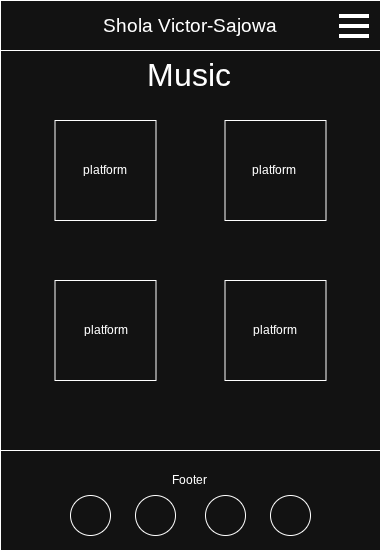

The diagram above was exported from draw.io. Its source (the exported page's mxGraphModel, read from the mxfile embedded in the PNG):
<mxGraphModel dx="1042" dy="562" grid="1" gridSize="10" guides="1" tooltips="1" connect="1" arrows="1" fold="1" page="1" pageScale="1" pageWidth="850" pageHeight="1100" math="0" shadow="0">
  <root>
    <mxCell id="0" />
    <mxCell id="1" parent="0" />
    <mxCell id="r06eP7byaTBkCwaZLWhC-23" value="" style="group" vertex="1" connectable="0" parent="1">
      <mxGeometry x="220" y="40" width="380" height="550" as="geometry" />
    </mxCell>
    <mxCell id="r06eP7byaTBkCwaZLWhC-1" value="" style="rounded=0;whiteSpace=wrap;html=1;" vertex="1" parent="r06eP7byaTBkCwaZLWhC-23">
      <mxGeometry width="380" height="50" as="geometry" />
    </mxCell>
    <mxCell id="r06eP7byaTBkCwaZLWhC-2" value="&lt;font style=&quot;font-size: 19px;&quot;&gt;Shola Victor-Sajowa&lt;/font&gt;" style="text;html=1;align=center;verticalAlign=middle;whiteSpace=wrap;rounded=0;" vertex="1" parent="r06eP7byaTBkCwaZLWhC-23">
      <mxGeometry x="60" y="10" width="260" height="30" as="geometry" />
    </mxCell>
    <mxCell id="r06eP7byaTBkCwaZLWhC-3" value="" style="group" vertex="1" connectable="0" parent="r06eP7byaTBkCwaZLWhC-23">
      <mxGeometry x="339" y="16" width="30" height="20" as="geometry" />
    </mxCell>
    <mxCell id="r06eP7byaTBkCwaZLWhC-4" value="" style="endArrow=none;html=1;rounded=0;strokeWidth=4;" edge="1" parent="r06eP7byaTBkCwaZLWhC-3">
      <mxGeometry width="50" height="50" relative="1" as="geometry">
        <mxPoint as="sourcePoint" />
        <mxPoint x="30" as="targetPoint" />
      </mxGeometry>
    </mxCell>
    <mxCell id="r06eP7byaTBkCwaZLWhC-5" value="" style="endArrow=none;html=1;rounded=0;strokeWidth=4;" edge="1" parent="r06eP7byaTBkCwaZLWhC-3">
      <mxGeometry width="50" height="50" relative="1" as="geometry">
        <mxPoint y="20" as="sourcePoint" />
        <mxPoint x="30" y="20" as="targetPoint" />
      </mxGeometry>
    </mxCell>
    <mxCell id="r06eP7byaTBkCwaZLWhC-6" value="" style="endArrow=none;html=1;rounded=0;strokeWidth=4;" edge="1" parent="r06eP7byaTBkCwaZLWhC-3">
      <mxGeometry width="50" height="50" relative="1" as="geometry">
        <mxPoint y="10" as="sourcePoint" />
        <mxPoint x="30" y="10" as="targetPoint" />
      </mxGeometry>
    </mxCell>
    <mxCell id="r06eP7byaTBkCwaZLWhC-7" value="" style="rounded=0;whiteSpace=wrap;html=1;" vertex="1" parent="r06eP7byaTBkCwaZLWhC-23">
      <mxGeometry y="50" width="380" height="400" as="geometry" />
    </mxCell>
    <mxCell id="r06eP7byaTBkCwaZLWhC-8" value="" style="rounded=0;whiteSpace=wrap;html=1;" vertex="1" parent="r06eP7byaTBkCwaZLWhC-23">
      <mxGeometry y="450" width="380" height="100" as="geometry" />
    </mxCell>
    <mxCell id="r06eP7byaTBkCwaZLWhC-9" value="Footer" style="text;html=1;align=center;verticalAlign=middle;whiteSpace=wrap;rounded=0;" vertex="1" parent="r06eP7byaTBkCwaZLWhC-23">
      <mxGeometry x="159" y="465" width="60" height="30" as="geometry" />
    </mxCell>
    <mxCell id="r06eP7byaTBkCwaZLWhC-10" value="" style="ellipse;whiteSpace=wrap;html=1;" vertex="1" parent="r06eP7byaTBkCwaZLWhC-23">
      <mxGeometry x="70" y="495" width="40" height="40" as="geometry" />
    </mxCell>
    <mxCell id="r06eP7byaTBkCwaZLWhC-11" value="" style="ellipse;whiteSpace=wrap;html=1;" vertex="1" parent="r06eP7byaTBkCwaZLWhC-23">
      <mxGeometry x="135" y="495" width="40" height="40" as="geometry" />
    </mxCell>
    <mxCell id="r06eP7byaTBkCwaZLWhC-12" value="" style="ellipse;whiteSpace=wrap;html=1;" vertex="1" parent="r06eP7byaTBkCwaZLWhC-23">
      <mxGeometry x="270" y="495" width="40" height="40" as="geometry" />
    </mxCell>
    <mxCell id="r06eP7byaTBkCwaZLWhC-13" value="" style="ellipse;whiteSpace=wrap;html=1;" vertex="1" parent="r06eP7byaTBkCwaZLWhC-23">
      <mxGeometry x="205" y="495" width="40" height="40" as="geometry" />
    </mxCell>
    <mxCell id="r06eP7byaTBkCwaZLWhC-14" value="&lt;font style=&quot;font-size: 32px;&quot;&gt;Music&lt;/font&gt;" style="text;html=1;whiteSpace=wrap;strokeColor=none;fillColor=none;align=center;verticalAlign=middle;rounded=0;" vertex="1" parent="r06eP7byaTBkCwaZLWhC-23">
      <mxGeometry x="134" y="60" width="110" height="30" as="geometry" />
    </mxCell>
    <mxCell id="r06eP7byaTBkCwaZLWhC-15" value="" style="rounded=0;whiteSpace=wrap;html=1;" vertex="1" parent="r06eP7byaTBkCwaZLWhC-23">
      <mxGeometry x="54.5" y="120" width="101" height="100" as="geometry" />
    </mxCell>
    <mxCell id="r06eP7byaTBkCwaZLWhC-16" value="" style="rounded=0;whiteSpace=wrap;html=1;" vertex="1" parent="r06eP7byaTBkCwaZLWhC-23">
      <mxGeometry x="224.5" y="120" width="101" height="100" as="geometry" />
    </mxCell>
    <mxCell id="r06eP7byaTBkCwaZLWhC-17" value="" style="rounded=0;whiteSpace=wrap;html=1;" vertex="1" parent="r06eP7byaTBkCwaZLWhC-23">
      <mxGeometry x="54.5" y="280" width="101" height="100" as="geometry" />
    </mxCell>
    <mxCell id="r06eP7byaTBkCwaZLWhC-18" value="" style="rounded=0;whiteSpace=wrap;html=1;" vertex="1" parent="r06eP7byaTBkCwaZLWhC-23">
      <mxGeometry x="224.5" y="280" width="101" height="100" as="geometry" />
    </mxCell>
    <mxCell id="r06eP7byaTBkCwaZLWhC-19" value="platform" style="text;html=1;whiteSpace=wrap;strokeColor=none;fillColor=none;align=center;verticalAlign=middle;rounded=0;" vertex="1" parent="r06eP7byaTBkCwaZLWhC-23">
      <mxGeometry x="75" y="155" width="60" height="30" as="geometry" />
    </mxCell>
    <mxCell id="r06eP7byaTBkCwaZLWhC-20" value="platform" style="text;html=1;whiteSpace=wrap;strokeColor=none;fillColor=none;align=center;verticalAlign=middle;rounded=0;" vertex="1" parent="r06eP7byaTBkCwaZLWhC-23">
      <mxGeometry x="244" y="155" width="60" height="30" as="geometry" />
    </mxCell>
    <mxCell id="r06eP7byaTBkCwaZLWhC-21" value="platform" style="text;html=1;whiteSpace=wrap;strokeColor=none;fillColor=none;align=center;verticalAlign=middle;rounded=0;" vertex="1" parent="r06eP7byaTBkCwaZLWhC-23">
      <mxGeometry x="75.5" y="315" width="60" height="30" as="geometry" />
    </mxCell>
    <mxCell id="r06eP7byaTBkCwaZLWhC-22" value="platform" style="text;html=1;whiteSpace=wrap;strokeColor=none;fillColor=none;align=center;verticalAlign=middle;rounded=0;" vertex="1" parent="r06eP7byaTBkCwaZLWhC-23">
      <mxGeometry x="244.5" y="315" width="60" height="30" as="geometry" />
    </mxCell>
  </root>
</mxGraphModel>